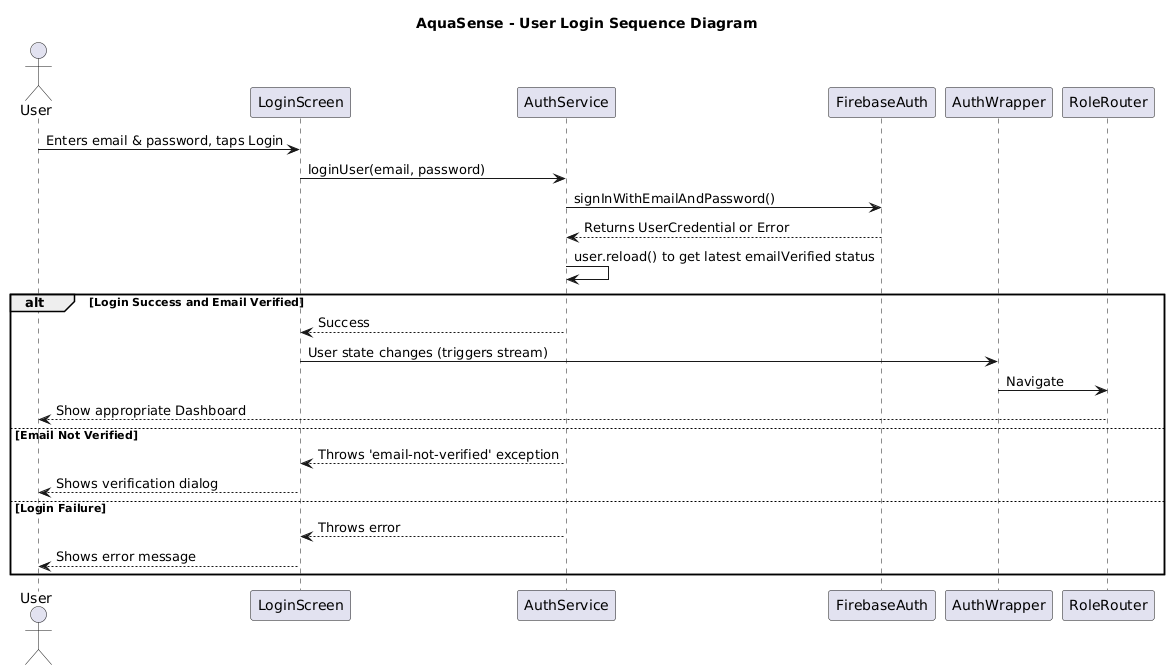

The diagram above was rendered by PlantUML. Its source (embedded in the PNG):
@startuml
title AquaSense - User Login Sequence Diagram

actor User
participant "LoginScreen" as LoginScreen
participant "AuthService" as AuthService
participant "FirebaseAuth" as FirebaseAuth
participant "AuthWrapper" as AuthWrapper
participant "RoleRouter" as RoleRouter

User -> LoginScreen: Enters email & password, taps Login
LoginScreen -> AuthService: loginUser(email, password)
AuthService -> FirebaseAuth: signInWithEmailAndPassword()
FirebaseAuth --> AuthService: Returns UserCredential or Error
AuthService -> AuthService: user.reload() to get latest emailVerified status

alt Login Success and Email Verified
    AuthService --> LoginScreen: Success
    LoginScreen -> AuthWrapper: User state changes (triggers stream)
    AuthWrapper -> RoleRouter: Navigate
    RoleRouter --> User: Show appropriate Dashboard
else Email Not Verified
    AuthService --> LoginScreen: Throws 'email-not-verified' exception
    LoginScreen --> User: Shows verification dialog
else Login Failure
    AuthService --> LoginScreen: Throws error
    LoginScreen --> User: Shows error message
end
@enduml